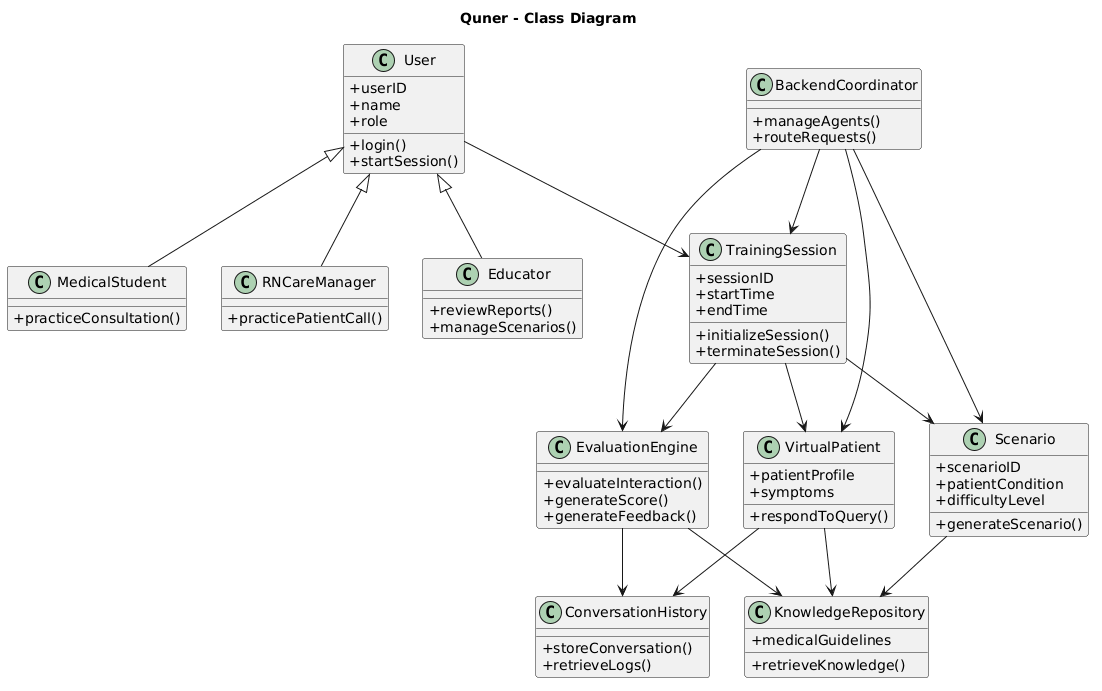

The diagram above was rendered by PlantUML. Its source (embedded in the PNG):
@startuml
skinparam classAttributeIconSize 0
title Quner - Class Diagram

class User {
  +userID
  +name
  +role
  +login()
  +startSession()
}

class MedicalStudent {
  +practiceConsultation()
}

class RNCareManager {
  +practicePatientCall()
}

class Educator {
  +reviewReports()
  +manageScenarios()
}

User <|-- MedicalStudent
User <|-- RNCareManager
User <|-- Educator


class TrainingSession {
  +sessionID
  +startTime
  +endTime
  +initializeSession()
  +terminateSession()
}

class Scenario {
  +scenarioID
  +patientCondition
  +difficultyLevel
  +generateScenario()
}

class VirtualPatient {
  +patientProfile
  +symptoms
  +respondToQuery()
}

class EvaluationEngine {
  +evaluateInteraction()
  +generateScore()
  +generateFeedback()
}

class KnowledgeRepository {
  +medicalGuidelines
  +retrieveKnowledge()
}

class ConversationHistory {
  +storeConversation()
  +retrieveLogs()
}

class BackendCoordinator {
  +manageAgents()
  +routeRequests()
}

User --> TrainingSession
TrainingSession --> Scenario
TrainingSession --> VirtualPatient
TrainingSession --> EvaluationEngine

Scenario --> KnowledgeRepository
VirtualPatient --> KnowledgeRepository
EvaluationEngine --> KnowledgeRepository

VirtualPatient --> ConversationHistory
EvaluationEngine --> ConversationHistory

BackendCoordinator --> TrainingSession
BackendCoordinator --> Scenario
BackendCoordinator --> VirtualPatient
BackendCoordinator --> EvaluationEngine
@enduml